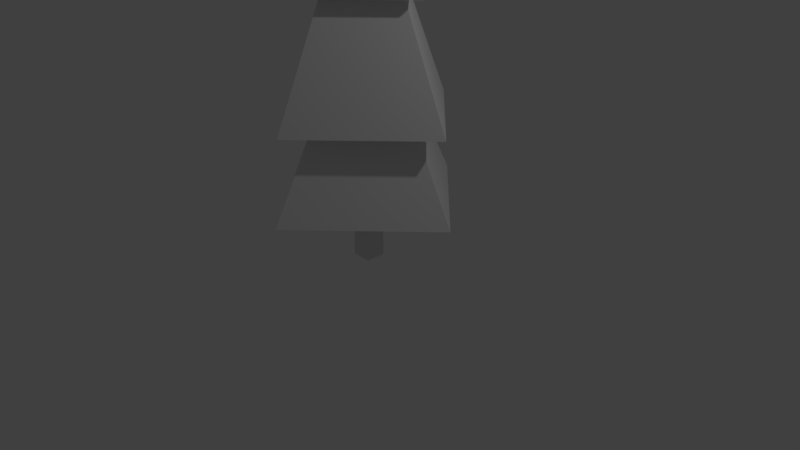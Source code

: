 # Source: Tree.blend  (saved by Blender 2.78.0; exported with 4.5.12 LTS)
import bpy
from mathutils import Matrix  # noqa: F401  (used for matrix-valued properties, if any)

bpy.ops.wm.read_factory_settings(use_empty=True)
scene = bpy.context.scene
scene.name = 'Scene'

# ---- collections
col_collection_1 = bpy.data.collections.new('Collection 1'); scene.collection.children.link(col_collection_1)

# ---- materials (node trees are filled in below, after node groups)
mat_material = bpy.data.materials.new('Material')
mat_material.alpha_threshold = 0.0
mat_material.use_transparent_shadow = False
mat_material.roughness = 0.5
mat_material.line_color = (0.0, 0.0, 0.0, 1.0)

# ---- material node trees

# ---- world
world_world = bpy.data.worlds.new('World'); scene.world = world_world
world_world.color = (0.05088, 0.05088, 0.05088)
world_world.use_sun_shadow = False
world_world.sun_shadow_jitter_overblur = 0.0
world_world.cycles.sampling_method = 'MANUAL'

# ---- cameras
cam_camera = bpy.data.cameras.new('Camera')
cam_camera.clip_end = 100.0
cam_camera.lens = 35.0
cam_camera.sensor_width = 32.0
cam_camera.sensor_height = 18.0
cam_camera.ortho_scale = 7.314
cam_camera.dof.focus_distance = 0.0
cam_camera.dof.aperture_fstop = 128.0

# ---- lights
light_lamp = bpy.data.lights.new('Lamp', 'POINT')
light_lamp.transmission_factor = 0.0
light_lamp.cutoff_distance = 30.0
light_lamp.energy = 100.0
light_lamp.shadow_buffer_clip_start = 1.001
light_lamp.shadow_soft_size = 0.1
light_lamp.shadow_maximum_resolution = 0.006
light_lamp.use_absolute_resolution = True

# ---- meshes
me_cube_001 = bpy.data.meshes.new('Cube.001')
me_cube_001.from_pydata([(-1.0, -1.0, 0.0), (-0.4, -0.4, 1.571), (-1.0, 1.0, 0.0), (-0.4, 0.4, 1.571), (1.0, -1.0, 0.0), (0.4, -0.4, 1.571), (1.0, 1.0, 0.0), (0.4, 0.4, 1.571), (-0.9286, -0.9286, 1.071), (-0.2238, -0.2238, 3.258), (-0.9286, 0.9286, 1.071), (-0.2238, 0.2238, 3.258), (0.9286, -0.9286, 1.071), (0.2238, -0.2238, 3.258), (0.9286, 0.9286, 1.071), (0.2238, 0.2238, 3.258), (-0.654, -0.654, 2.542), (0.0, 0.0, 5.048), (-0.654, 0.654, 2.542), (0.654, -0.654, 2.542), (0.654, 0.654, 2.542)], [], [(0, 1, 3, 2), (2, 3, 7, 6), (6, 7, 5, 4), (4, 5, 1, 0), (2, 6, 4, 0), (7, 3, 1, 5), (8, 9, 11, 10), (10, 11, 15, 14), (14, 15, 13, 12), (12, 13, 9, 8), (10, 14, 12, 8), (15, 11, 9, 13), (16, 17, 18), (18, 17, 20), (20, 17, 19), (19, 17, 16), (18, 20, 19, 16)])
me_cube_001.use_remesh_preserve_volume = False
me_cube_001.use_remesh_preserve_attributes = False
me_cube_001.use_mirror_vertex_groups = False
me_cube_001.update()
me_cube = bpy.data.meshes.new('Cube')
me_cube.from_pydata([(0.7179, 0.7179, 0.0), (0.7179, -0.7179, 0.0), (-0.7179, -0.7179, 0.0), (-0.7179, 0.7179, 0.0), (0.7179, 0.7179, 2.0), (0.7179, -0.7179, 2.0), (-0.7179, -0.7179, 2.0), (-0.7179, 0.7179, 2.0)], [], [(4, 0, 3, 7), (1, 5, 6, 2), (2, 6, 7, 3), (0, 4, 5, 1)])
me_cube.materials.append(mat_material)
me_cube.use_remesh_preserve_volume = False
me_cube.use_remesh_preserve_attributes = False
me_cube.use_mirror_vertex_groups = False
me_cube.update()

# ---- objects
ob_cube_001 = bpy.data.objects.new('Cube.001', me_cube_001)
ob_cube = bpy.data.objects.new('Cube', me_cube)
ob_lamp = bpy.data.objects.new('Lamp', light_lamp)
ob_camera = bpy.data.objects.new('Camera', cam_camera)

# ---- transforms, parenting, visibility, modifiers, constraints
ob_cube_001.location = (0.0, 0.0, 0.8311)
ob_cube_001.rotation_euler = (0.0, -0.0, 0.7854)
ob_cube_001.lineart.crease_threshold = 0.0
ob_cube.location = (0.0, 0.0, 0.0)
ob_cube.scale = (0.18, 0.18, 1.0)
ob_cube.lock_rotations_4d = False
ob_cube.empty_display_type = 'ARROWS'
ob_cube.lineart.crease_threshold = 0.0
ob_lamp.location = (4.076, 1.005, 5.904)
ob_lamp.rotation_euler = (0.6503, 0.05522, 1.866)
ob_lamp.lock_rotations_4d = False
ob_lamp.empty_display_type = 'ARROWS'
ob_lamp.color = (0.0, 0.0, 0.0, 0.0)
ob_lamp.lineart.crease_threshold = 0.0
ob_camera.location = (7.481, -6.508, 5.344)
ob_camera.rotation_euler = (1.109, 0.0, 0.8149)
ob_camera.lock_rotations_4d = False
ob_camera.empty_display_type = 'ARROWS'
ob_camera.color = (0.0, 0.0, 0.0, 0.0)
ob_camera.display_type = 'WIRE'
ob_camera.lineart.crease_threshold = 0.0

# ---- collection membership
col_collection_1.objects.link(ob_cube_001)
col_collection_1.objects.link(ob_cube)
col_collection_1.objects.link(ob_lamp)
col_collection_1.objects.link(ob_camera)

# ---- scene / render settings (as saved in the file)
scene.camera = ob_camera
scene.frame_start = 1; scene.frame_end = 250; scene.frame_set(1)
scene.render.engine = 'BLENDER_EEVEE_NEXT'
scene.render.resolution_percentage = 50
scene.render.dither_intensity = 0.0
scene.cycles.use_denoising = False
scene.cycles.samples = 128
scene.cycles.sampling_pattern = 'TABULATED_SOBOL'
scene.cycles.light_sampling_threshold = 0.0
scene.cycles.use_adaptive_sampling = False
scene.cycles.use_light_tree = False
scene.cycles.blur_glossy = 0.0
scene.cycles.sample_clamp_indirect = 0.0
scene.view_settings.view_transform = 'Standard'
bpy.context.view_layer.update()
